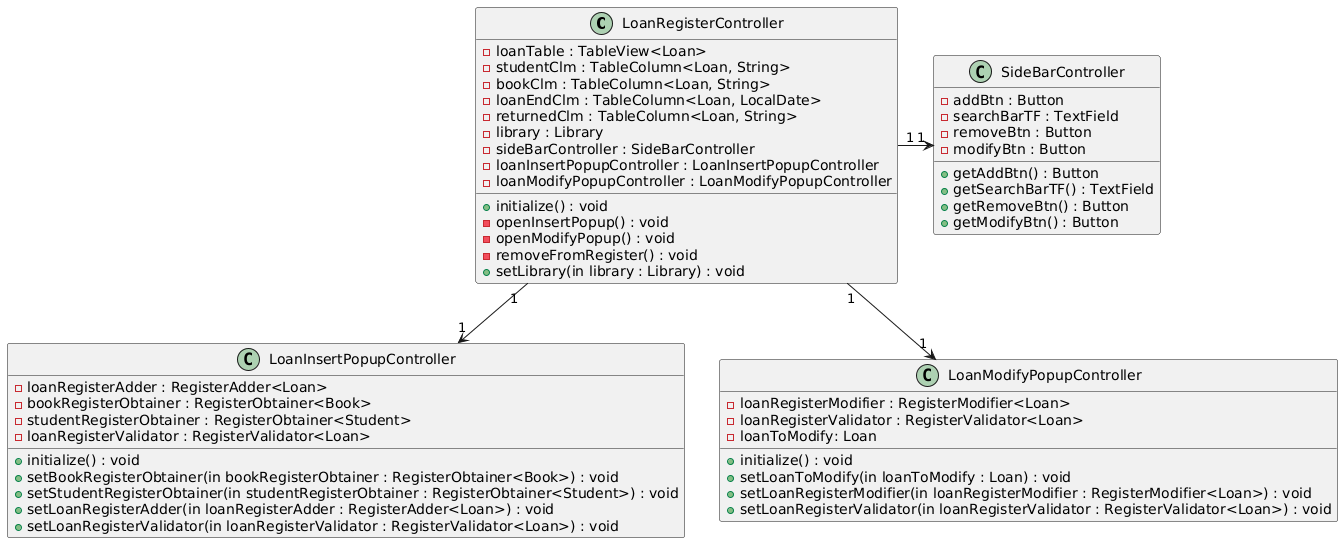

The diagram above was rendered by PlantUML. Its source (embedded in the PNG):
@startuml
class LoanRegisterController{
+initialize() : void
-loanTable : TableView<Loan>
-studentClm : TableColumn<Loan, String>
-bookClm : TableColumn<Loan, String>
-loanEndClm : TableColumn<Loan, LocalDate>
-returnedClm : TableColumn<Loan, String>
-library : Library
-sideBarController : SideBarController
-loanInsertPopupController : LoanInsertPopupController
-loanModifyPopupController : LoanModifyPopupController
-openInsertPopup() : void
-openModifyPopup() : void
-removeFromRegister() : void
+setLibrary(in library : Library) : void
}

class SideBarController{
-addBtn : Button
-searchBarTF : TextField
-removeBtn : Button
-modifyBtn : Button

+getAddBtn() : Button
+getSearchBarTF() : TextField
+getRemoveBtn() : Button
+getModifyBtn() : Button
}

class LoanInsertPopupController{
+initialize() : void
-loanRegisterAdder : RegisterAdder<Loan>
+setBookRegisterObtainer(in bookRegisterObtainer : RegisterObtainer<Book>) : void
+setStudentRegisterObtainer(in studentRegisterObtainer : RegisterObtainer<Student>) : void
+setLoanRegisterAdder(in loanRegisterAdder : RegisterAdder<Loan>) : void
+setLoanRegisterValidator(in loanRegisterValidator : RegisterValidator<Loan>) : void
-bookRegisterObtainer : RegisterObtainer<Book>
-studentRegisterObtainer : RegisterObtainer<Student>
-loanRegisterValidator : RegisterValidator<Loan>


}


class LoanModifyPopupController{
+initialize() : void
+setLoanToModify(in loanToModify : Loan) : void
-loanRegisterModifier : RegisterModifier<Loan>
-loanRegisterValidator : RegisterValidator<Loan>
-loanToModify: Loan
+setLoanRegisterModifier(in loanRegisterModifier : RegisterModifier<Loan>) : void
+setLoanRegisterValidator(in loanRegisterValidator : RegisterValidator<Loan>) : void
}

LoanRegisterController "1" -r-> "1" SideBarController
LoanRegisterController "1" -d-> "1" LoanInsertPopupController
LoanRegisterController "1" -d-> "1" LoanModifyPopupController
@enduml